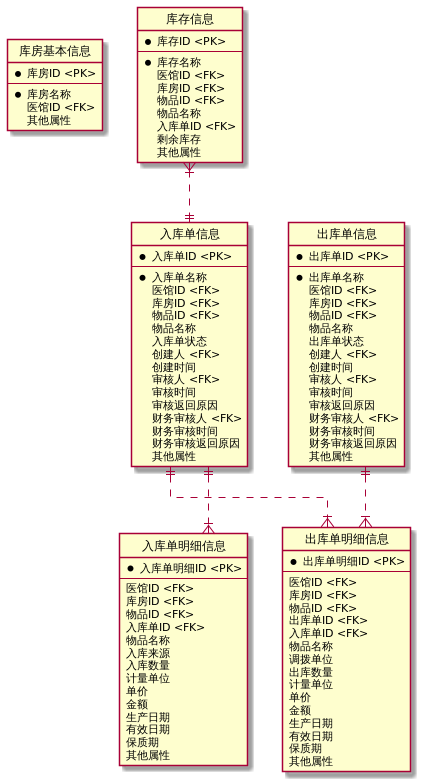

The diagram above was rendered by PlantUML. Its source (embedded in the PNG):
@startuml
hide circle
skinparam linetype ortho

entity "库房基本信息" as e01 {
    *库房ID <PK>
    --
    *库房名称
     医馆ID <FK>
     其他属性
}

entity "库存信息" as e02 {
    *库存ID <PK>
    --
    *库存名称
     医馆ID <FK>
     库房ID <FK>
     物品ID <FK>
     物品名称
     入库单ID <FK>
     剩余库存
     其他属性
}

entity "入库单信息" as e03 {
    *入库单ID <PK>
    --
    *入库单名称
     医馆ID <FK>
     库房ID <FK>
     物品ID <FK>
     物品名称
     入库单状态
     创建人 <FK>
     创建时间
     审核人 <FK>
     审核时间
     审核返回原因
     财务审核人 <FK>
     财务审核时间
     财务审核返回原因
     其他属性
}

entity "入库单明细信息" as e04 {
    *入库单明细ID <PK>
    --
     医馆ID <FK>
     库房ID <FK>
     物品ID <FK>
     入库单ID <FK>
     物品名称
     入库来源
     入库数量
     计量单位
     单价
     金额
     生产日期
     有效日期
     保质期
     其他属性
}


entity "出库单信息" as e05 {
    *出库单ID <PK>
    --
    *出库单名称
     医馆ID <FK>
     库房ID <FK>
     物品ID <FK>
     物品名称
     出库单状态
     创建人 <FK>
     创建时间
     审核人 <FK>
     审核时间
     审核返回原因
     财务审核人 <FK>
     财务审核时间
     财务审核返回原因
     其他属性
}

entity "出库单明细信息" as e06 {
    *出库单明细ID <PK>
    --
     医馆ID <FK>
     库房ID <FK>
     物品ID <FK>
     出库单ID <FK>
     入库单ID <FK>
     物品名称
     调拨单位
     出库数量
     计量单位
     单价
     金额
     生产日期
     有效日期
     保质期
     其他属性
}

e02 }|..|| e03
e03 ||..|{ e04
e03 ||..|{ e06
e05 ||..|{ e06

@enduml